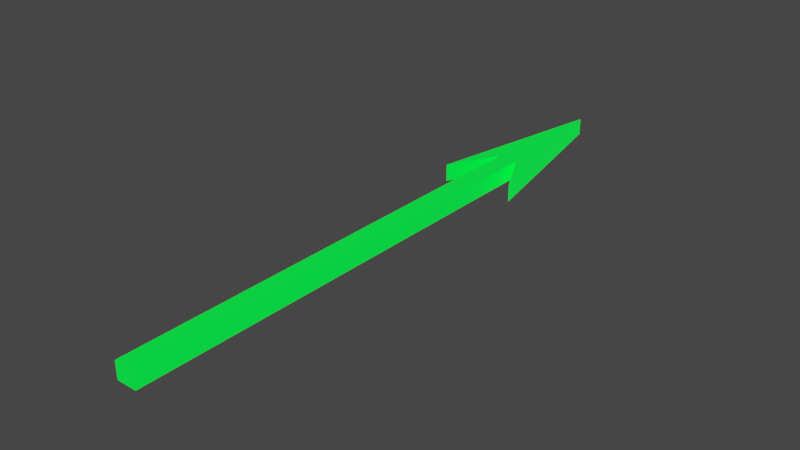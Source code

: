 # Source: arrow.blend  (saved by Blender 3.0.42; exported with 4.5.12 LTS)
import bpy
from mathutils import Matrix  # noqa: F401  (used for matrix-valued properties, if any)

bpy.ops.wm.read_factory_settings(use_empty=True)
scene = bpy.context.scene
scene.name = 'Scene'

# ---- materials (node trees are filled in below, after node groups)
mat_material_001 = bpy.data.materials.new('Material.001')
mat_material_001.use_transparent_shadow = False

# ---- material node trees
mat_material_001.use_nodes = True; mat_material_001.node_tree.nodes.clear()
_N = mat_material_001.node_tree.nodes; _L = mat_material_001.node_tree.links
n0 = _N.new('ShaderNodeBsdfPrincipled'); n0.name = 'Principled BSDF'; n0.location = (10, 300)
n0.distribution = 'GGX'
n0.subsurface_method = 'RANDOM_WALK_SKIN'
n0.inputs[0].default_value = (0.0, 1.0, 0.05086, 1.0)
n0.inputs[3].default_value = 1.45
n0.inputs[27].default_value = (0.0, 1.0, 0.03893, 1.0)
n0.inputs[28].default_value = 1.0
n1 = _N.new('ShaderNodeOutputMaterial'); n1.name = 'Material Output'; n1.location = (300, 300)
_L.new(n0.outputs[0], n1.inputs[0])
n1.is_active_output = True

# ---- world
world_world = bpy.data.worlds.new('World'); scene.world = world_world
world_world.use_nodes = True; world_world.node_tree.nodes.clear()
_N = world_world.node_tree.nodes; _L = world_world.node_tree.links
n0 = _N.new('ShaderNodeOutputWorld'); n0.name = 'World Output'; n0.location = (300, 300)
n1 = _N.new('ShaderNodeBackground'); n1.name = 'Background'; n1.location = (10, 300)
n1.inputs[0].default_value = (0.05088, 0.05088, 0.05088, 1.0)
_L.new(n1.outputs[0], n0.inputs[0])
n0.is_active_output = True
world_world.color = (0.05088, 0.05088, 0.05088)
world_world.use_sun_shadow = False
world_world.sun_shadow_jitter_overblur = 0.0

# ---- meshes
me_cube_001 = bpy.data.meshes.new('Cube.001')
me_cube_001.from_pydata([(0.0, -7.892, 0.2221), (0.0, -7.892, -0.2221), (0.0, 7.892, 0.2221), (0.0, 7.892, -0.2221), (0.2643, -7.892, -0.2221), (0.2643, -7.892, 0.2221), (0.959, 3.02, -0.2221), (0.959, 3.02, 0.2221), (0.0, 6.086, -0.2221), (0.0, 6.086, 0.2221), (0.2643, 4.318, -0.2221), (0.2643, 4.318, 0.2221)], [], [(4, 5, 0, 1), (11, 9, 0, 5), (3, 2, 7, 6), (10, 11, 5, 4), (8, 10, 4, 1), (3, 6, 10, 8), (6, 7, 11, 10), (7, 2, 9, 11)])
_uv = me_cube_001.uv_layers.new(name='UVMap')
_uv.uv.foreach_set('vector', [0.375, 0.75, 0.625, 0.75, 0.625, 0.875, 0.375, 0.875, 0.625, 0.5286, 0.75, 0.5286, 0.75, 0.75, 0.625, 0.75, 0.375, 0.375, 0.625, 0.375, 0.625, 0.5, 0.375, 0.5, 0.375, 0.5286, 0.625, 0.5286, 0.625, 0.75, 0.375, 0.75, 0.25, 0.5286, 0.375, 0.5286, 0.375, 0.75, 0.25, 0.75, 0.25, 0.5, 0.375, 0.5, 0.375, 0.5286, 0.25, 0.5286, 0.375, 0.5, 0.625, 0.5, 0.625, 0.5286, 0.375, 0.5286, 0.625, 0.5, 0.75, 0.5, 0.75, 0.5286, 0.625, 0.5286])
me_cube_001.materials.append(mat_material_001)
me_cube_001.use_remesh_fix_poles = True
me_cube_001.use_remesh_preserve_attributes = False
me_cube_001.update()

# ---- objects
ob_cube = bpy.data.objects.new('Cube', me_cube_001)

# ---- transforms, parenting, visibility, modifiers, constraints
ob_cube.location = (0.0, 0.0, 0.0)
_m = ob_cube.modifiers.new('Mirror', 'MIRROR')

# ---- collection membership
scene.collection.objects.link(ob_cube)

# ---- scene / render settings (as saved in the file)
scene.frame_start = 1; scene.frame_end = 250; scene.frame_set(35)
scene.render.engine = 'BLENDER_EEVEE_NEXT'
scene.cycles.sampling_pattern = 'TABULATED_SOBOL'
scene.cycles.use_light_tree = False
scene.view_settings.view_transform = 'Filmic'
bpy.context.view_layer.update()

# ---- added for rendering (the .blend has no active camera): camera
cam_auto = bpy.data.cameras.new('AutoCamera')
cam_auto.lens = 50.0
cam_auto.sensor_width = 36.0
cam_auto.clip_end = 1000.0
ob_auto_camera = bpy.data.objects.new('AutoCamera', cam_auto)
scene.collection.objects.link(ob_auto_camera)
ob_auto_camera.location = (14.7171, -17.6605, 11.7737)
ob_auto_camera.rotation_euler = (1.09748, -7.21219e-08, 0.694738)
scene.camera = ob_auto_camera
bpy.context.view_layer.update()
